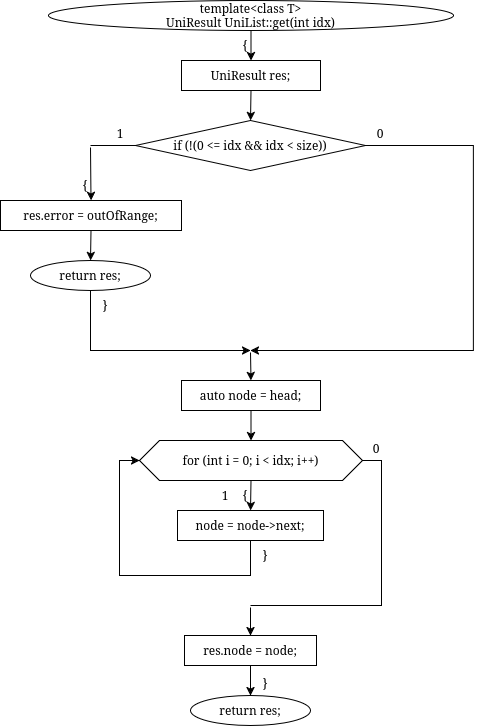

The diagram above was exported from draw.io. Its source (the exported page's mxGraphModel, read from the mxfile embedded in the PNG):
<mxGraphModel dx="1225" dy="-218" grid="1" gridSize="10" guides="1" tooltips="1" connect="1" arrows="1" fold="1" page="1" pageScale="1" pageWidth="850" pageHeight="1100" math="0" shadow="0">
  <root>
    <mxCell id="0" />
    <mxCell id="1" parent="0" />
    <mxCell id="wMTyb6-KVzNWYsJpBsUY-1022" parent="1" style="ellipse;whiteSpace=wrap;html=1;" value="&lt;div&gt;template&amp;lt;class T&amp;gt;&lt;/div&gt;&lt;div&gt;UniResult UniList::get(int idx)&lt;/div&gt;" vertex="1">
      <mxGeometry height="30" width="405" x="818" y="1490" as="geometry" />
    </mxCell>
    <mxCell id="wMTyb6-KVzNWYsJpBsUY-1023" parent="1" style="text;html=1;whiteSpace=wrap;strokeColor=none;fillColor=none;align=center;verticalAlign=middle;rounded=0;" value="{" vertex="1">
      <mxGeometry height="16" width="20" x="1005" y="1527" as="geometry" />
    </mxCell>
    <mxCell id="wMTyb6-KVzNWYsJpBsUY-1024" parent="1" style="rounded=0;whiteSpace=wrap;html=1;" value="UniResult&lt;T&gt; res;" vertex="1">
      <mxGeometry height="30" width="139" x="951" y="1550" as="geometry" />
    </mxCell>
    <mxCell id="wMTyb6-KVzNWYsJpBsUY-1025" parent="1" style="rhombus;whiteSpace=wrap;html=1;" value="if (!(0 &lt;= idx &amp;&amp; idx &lt; size))" vertex="1">
      <mxGeometry height="50" width="230" x="905" y="1610" as="geometry" />
    </mxCell>
    <mxCell id="wMTyb6-KVzNWYsJpBsUY-1026" parent="1" style="text;html=1;whiteSpace=wrap;strokeColor=none;fillColor=none;align=center;verticalAlign=middle;rounded=0;" value="1" vertex="1">
      <mxGeometry height="16" width="20" x="880" y="1615" as="geometry" />
    </mxCell>
    <mxCell id="wMTyb6-KVzNWYsJpBsUY-1027" parent="1" style="text;html=1;whiteSpace=wrap;strokeColor=none;fillColor=none;align=center;verticalAlign=middle;rounded=0;" value="0" vertex="1">
      <mxGeometry height="16" width="20" x="1140" y="1615" as="geometry" />
    </mxCell>
    <mxCell id="wMTyb6-KVzNWYsJpBsUY-1028" parent="1" style="text;html=1;whiteSpace=wrap;strokeColor=none;fillColor=none;align=center;verticalAlign=middle;rounded=0;" value="{" vertex="1">
      <mxGeometry height="16" width="20" x="845" y="1667" as="geometry" />
    </mxCell>
    <mxCell id="wMTyb6-KVzNWYsJpBsUY-1029" parent="1" style="rounded=0;whiteSpace=wrap;html=1;fillColor=none;strokeColor=none;" value="" vertex="1">
      <mxGeometry height="2" width="2" x="859" y="1635" as="geometry" />
    </mxCell>
    <mxCell id="wMTyb6-KVzNWYsJpBsUY-1030" parent="1" style="rounded=0;whiteSpace=wrap;html=1;" value="res.error = outOfRange;" vertex="1">
      <mxGeometry height="30" width="181" x="770" y="1690" as="geometry" />
    </mxCell>
    <mxCell id="wMTyb6-KVzNWYsJpBsUY-1031" parent="1" style="ellipse;whiteSpace=wrap;html=1;" value="return res;" vertex="1">
      <mxGeometry height="30" width="120" x="800" y="1750" as="geometry" />
    </mxCell>
    <mxCell id="wMTyb6-KVzNWYsJpBsUY-1032" parent="1" style="text;html=1;whiteSpace=wrap;strokeColor=none;fillColor=none;align=center;verticalAlign=middle;rounded=0;" value="}" vertex="1">
      <mxGeometry height="16" width="20" x="865" y="1787" as="geometry" />
    </mxCell>
    <mxCell id="wMTyb6-KVzNWYsJpBsUY-1033" parent="1" style="rounded=0;whiteSpace=wrap;html=1;fillColor=none;strokeColor=none;" value="" vertex="1">
      <mxGeometry height="2" width="2" x="1019" y="1840" as="geometry" />
    </mxCell>
    <mxCell id="wMTyb6-KVzNWYsJpBsUY-1034" parent="1" style="rounded=0;whiteSpace=wrap;html=1;" value="auto node = head;" vertex="1">
      <mxGeometry height="30" width="139" x="951" y="1870" as="geometry" />
    </mxCell>
    <mxCell id="wMTyb6-KVzNWYsJpBsUY-1035" parent="1" style="shape=hexagon;perimeter=hexagonPerimeter2;whiteSpace=wrap;html=1;fixedSize=1;" value="for (int i = 0; i &lt; idx; i++)" vertex="1">
      <mxGeometry height="40" width="223" x="909" y="1930" as="geometry" />
    </mxCell>
    <mxCell id="wMTyb6-KVzNWYsJpBsUY-1036" parent="1" style="text;html=1;whiteSpace=wrap;strokeColor=none;fillColor=none;align=center;verticalAlign=middle;rounded=0;" value="{" vertex="1">
      <mxGeometry height="16" width="20" x="1005" y="1977" as="geometry" />
    </mxCell>
    <mxCell id="wMTyb6-KVzNWYsJpBsUY-1037" parent="1" style="text;html=1;whiteSpace=wrap;strokeColor=none;fillColor=none;align=center;verticalAlign=middle;rounded=0;" value="1" vertex="1">
      <mxGeometry height="16" width="20" x="985" y="1977" as="geometry" />
    </mxCell>
    <mxCell id="wMTyb6-KVzNWYsJpBsUY-1038" parent="1" style="text;html=1;whiteSpace=wrap;strokeColor=none;fillColor=none;align=center;verticalAlign=middle;rounded=0;" value="0" vertex="1">
      <mxGeometry height="16" width="20" x="1136" y="1930" as="geometry" />
    </mxCell>
    <mxCell id="wMTyb6-KVzNWYsJpBsUY-1039" parent="1" style="rounded=0;whiteSpace=wrap;html=1;" value="node = node-&gt;next;" vertex="1">
      <mxGeometry height="30" width="146" x="947" y="2000" as="geometry" />
    </mxCell>
    <mxCell id="wMTyb6-KVzNWYsJpBsUY-1040" parent="1" style="text;html=1;whiteSpace=wrap;strokeColor=none;fillColor=none;align=center;verticalAlign=middle;rounded=0;" value="}" vertex="1">
      <mxGeometry height="16" width="20" x="1025" y="2037" as="geometry" />
    </mxCell>
    <mxCell id="wMTyb6-KVzNWYsJpBsUY-1041" parent="1" style="rounded=0;whiteSpace=wrap;html=1;fillColor=none;strokeColor=none;" value="" vertex="1">
      <mxGeometry height="2" width="2" x="1019" y="2095" as="geometry" />
    </mxCell>
    <mxCell id="wMTyb6-KVzNWYsJpBsUY-1042" parent="1" style="rounded=0;whiteSpace=wrap;html=1;" value="res.node = node;" vertex="1">
      <mxGeometry height="30" width="132" x="954" y="2125" as="geometry" />
    </mxCell>
    <mxCell id="wMTyb6-KVzNWYsJpBsUY-1043" parent="1" style="ellipse;whiteSpace=wrap;html=1;" value="return res;" vertex="1">
      <mxGeometry height="30" width="120" x="960" y="2185" as="geometry" />
    </mxCell>
    <mxCell id="wMTyb6-KVzNWYsJpBsUY-1044" parent="1" style="text;html=1;whiteSpace=wrap;strokeColor=none;fillColor=none;align=center;verticalAlign=middle;rounded=0;" value="}" vertex="1">
      <mxGeometry height="16" width="20" x="1025" y="2165" as="geometry" />
    </mxCell>
    <mxCell id="wMTyb6-KVzNWYsJpBsUY-1045" edge="1" parent="1" source="wMTyb6-KVzNWYsJpBsUY-1022" style="endArrow=classic;html=1;rounded=0;exitX=0.5;exitY=1;exitDx=0;exitDy=0;entryX=0.5;entryY=0;entryDx=0;entryDy=0;" target="wMTyb6-KVzNWYsJpBsUY-1024" value="">
      <mxGeometry relative="1" as="geometry" />
    </mxCell>
    <mxCell id="wMTyb6-KVzNWYsJpBsUY-1046" edge="1" parent="1" source="wMTyb6-KVzNWYsJpBsUY-1024" style="endArrow=classic;html=1;rounded=0;exitX=0.5;exitY=1;exitDx=0;exitDy=0;entryX=0.5;entryY=0;entryDx=0;entryDy=0;" target="wMTyb6-KVzNWYsJpBsUY-1025" value="">
      <mxGeometry relative="1" as="geometry" />
    </mxCell>
    <mxCell id="wMTyb6-KVzNWYsJpBsUY-1047" edge="1" parent="1" source="wMTyb6-KVzNWYsJpBsUY-1025" style="endArrow=none;html=1;rounded=0;exitX=0;exitY=0.5;exitDx=0;exitDy=0;entryX=0.5;entryY=0;entryDx=0;entryDy=0;" target="wMTyb6-KVzNWYsJpBsUY-1029" value="">
      <mxGeometry relative="1" as="geometry">
        <Array as="points">
          <mxPoint x="905" y="1635" />
          <mxPoint x="860" y="1635" />
        </Array>
      </mxGeometry>
    </mxCell>
    <mxCell id="wMTyb6-KVzNWYsJpBsUY-1048" edge="1" parent="1" source="wMTyb6-KVzNWYsJpBsUY-1029" style="endArrow=classic;html=1;rounded=0;exitX=0.5;exitY=1;exitDx=0;exitDy=0;entryX=0.5;entryY=0;entryDx=0;entryDy=0;" target="wMTyb6-KVzNWYsJpBsUY-1030" value="">
      <mxGeometry relative="1" as="geometry" />
    </mxCell>
    <mxCell id="wMTyb6-KVzNWYsJpBsUY-1049" edge="1" parent="1" source="wMTyb6-KVzNWYsJpBsUY-1030" style="endArrow=classic;html=1;rounded=0;exitX=0.5;exitY=1;exitDx=0;exitDy=0;entryX=0.5;entryY=0;entryDx=0;entryDy=0;" target="wMTyb6-KVzNWYsJpBsUY-1031" value="">
      <mxGeometry relative="1" as="geometry" />
    </mxCell>
    <mxCell id="wMTyb6-KVzNWYsJpBsUY-1050" edge="1" parent="1" source="wMTyb6-KVzNWYsJpBsUY-1031" style="endArrow=classic;html=1;rounded=0;exitX=0.5;exitY=1;exitDx=0;exitDy=0;entryX=0.5;entryY=0;entryDx=0;entryDy=0;" target="wMTyb6-KVzNWYsJpBsUY-1033" value="">
      <mxGeometry relative="1" as="geometry">
        <Array as="points">
          <mxPoint x="860" y="1810" />
          <mxPoint x="860" y="1840" />
          <mxPoint x="1020" y="1840" />
        </Array>
      </mxGeometry>
    </mxCell>
    <mxCell id="wMTyb6-KVzNWYsJpBsUY-1051" edge="1" parent="1" source="wMTyb6-KVzNWYsJpBsUY-1025" style="endArrow=classic;html=1;rounded=0;exitX=1;exitY=0.5;exitDx=0;exitDy=0;entryX=0.5;entryY=0;entryDx=0;entryDy=0;" target="wMTyb6-KVzNWYsJpBsUY-1033" value="">
      <mxGeometry relative="1" as="geometry">
        <Array as="points">
          <mxPoint x="1243" y="1635" />
          <mxPoint x="1243" y="1840" />
          <mxPoint x="1020" y="1840" />
        </Array>
      </mxGeometry>
    </mxCell>
    <mxCell id="wMTyb6-KVzNWYsJpBsUY-1052" edge="1" parent="1" source="wMTyb6-KVzNWYsJpBsUY-1033" style="endArrow=classic;html=1;rounded=0;exitX=0.5;exitY=1;exitDx=0;exitDy=0;entryX=0.5;entryY=0;entryDx=0;entryDy=0;" target="wMTyb6-KVzNWYsJpBsUY-1034" value="">
      <mxGeometry relative="1" as="geometry" />
    </mxCell>
    <mxCell id="wMTyb6-KVzNWYsJpBsUY-1053" edge="1" parent="1" source="wMTyb6-KVzNWYsJpBsUY-1034" style="endArrow=classic;html=1;rounded=0;exitX=0.5;exitY=1;exitDx=0;exitDy=0;entryX=0.5;entryY=0;entryDx=0;entryDy=0;" target="wMTyb6-KVzNWYsJpBsUY-1035" value="">
      <mxGeometry relative="1" as="geometry" />
    </mxCell>
    <mxCell id="wMTyb6-KVzNWYsJpBsUY-1054" edge="1" parent="1" source="wMTyb6-KVzNWYsJpBsUY-1035" style="endArrow=classic;html=1;rounded=0;exitX=0.5;exitY=1;exitDx=0;exitDy=0;entryX=0.5;entryY=0;entryDx=0;entryDy=0;" target="wMTyb6-KVzNWYsJpBsUY-1039" value="">
      <mxGeometry relative="1" as="geometry" />
    </mxCell>
    <mxCell id="wMTyb6-KVzNWYsJpBsUY-1055" edge="1" parent="1" source="wMTyb6-KVzNWYsJpBsUY-1039" style="endArrow=classic;html=1;rounded=0;exitX=0.5;exitY=1;exitDx=0;exitDy=0;entryX=0;entryY=0.5;entryDx=0;entryDy=0;" target="wMTyb6-KVzNWYsJpBsUY-1035" value="">
      <mxGeometry relative="1" as="geometry">
        <Array as="points">
          <mxPoint x="1020" y="2065" />
          <mxPoint x="889" y="2065" />
          <mxPoint x="889" y="1950" />
        </Array>
      </mxGeometry>
    </mxCell>
    <mxCell id="wMTyb6-KVzNWYsJpBsUY-1056" edge="1" parent="1" source="wMTyb6-KVzNWYsJpBsUY-1035" style="endArrow=none;html=1;rounded=0;exitX=1;exitY=0.5;exitDx=0;exitDy=0;entryX=0.5;entryY=0;entryDx=0;entryDy=0;" target="wMTyb6-KVzNWYsJpBsUY-1041" value="">
      <mxGeometry relative="1" as="geometry">
        <Array as="points">
          <mxPoint x="1151" y="1950" />
          <mxPoint x="1151" y="2095" />
          <mxPoint x="1020" y="2095" />
        </Array>
      </mxGeometry>
    </mxCell>
    <mxCell id="wMTyb6-KVzNWYsJpBsUY-1057" edge="1" parent="1" source="wMTyb6-KVzNWYsJpBsUY-1041" style="endArrow=classic;html=1;rounded=0;exitX=0.5;exitY=1;exitDx=0;exitDy=0;entryX=0.5;entryY=0;entryDx=0;entryDy=0;" target="wMTyb6-KVzNWYsJpBsUY-1042" value="">
      <mxGeometry relative="1" as="geometry" />
    </mxCell>
    <mxCell id="wMTyb6-KVzNWYsJpBsUY-1058" edge="1" parent="1" source="wMTyb6-KVzNWYsJpBsUY-1042" style="endArrow=classic;html=1;rounded=0;exitX=0.5;exitY=1;exitDx=0;exitDy=0;entryX=0.5;entryY=0;entryDx=0;entryDy=0;" target="wMTyb6-KVzNWYsJpBsUY-1043" value="">
      <mxGeometry relative="1" as="geometry" />
    </mxCell>
  </root>
</mxGraphModel>